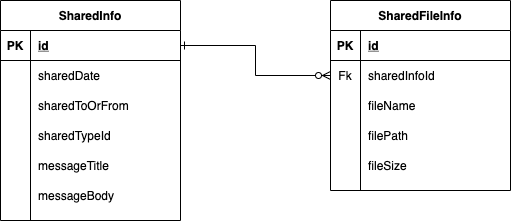

The diagram above was exported from draw.io. Its source (the exported page's mxGraphModel, read from the mxfile embedded in the PNG):
<mxGraphModel dx="312" dy="334" grid="1" gridSize="10" guides="1" tooltips="1" connect="1" arrows="1" fold="1" page="1" pageScale="1" pageWidth="1169" pageHeight="827" math="0" shadow="0">
  <root>
    <mxCell id="0" />
    <mxCell id="1" parent="0" />
    <mxCell id="2" value="SharedInfo" style="shape=table;startSize=30;container=1;collapsible=1;childLayout=tableLayout;fixedRows=1;rowLines=0;fontStyle=1;align=center;resizeLast=1;" parent="1" vertex="1">
      <mxGeometry x="170" y="120" width="180" height="220" as="geometry" />
    </mxCell>
    <mxCell id="3" value="" style="shape=partialRectangle;collapsible=0;dropTarget=0;pointerEvents=0;fillColor=none;top=0;left=0;bottom=1;right=0;points=[[0,0.5],[1,0.5]];portConstraint=eastwest;" parent="2" vertex="1">
      <mxGeometry y="30" width="180" height="30" as="geometry" />
    </mxCell>
    <mxCell id="4" value="PK" style="shape=partialRectangle;connectable=0;fillColor=none;top=0;left=0;bottom=0;right=0;fontStyle=1;overflow=hidden;" parent="3" vertex="1">
      <mxGeometry width="30" height="30" as="geometry" />
    </mxCell>
    <mxCell id="5" value="id" style="shape=partialRectangle;connectable=0;fillColor=none;top=0;left=0;bottom=0;right=0;align=left;spacingLeft=6;fontStyle=5;overflow=hidden;" parent="3" vertex="1">
      <mxGeometry x="30" width="150" height="30" as="geometry" />
    </mxCell>
    <mxCell id="6" value="" style="shape=partialRectangle;collapsible=0;dropTarget=0;pointerEvents=0;fillColor=none;top=0;left=0;bottom=0;right=0;points=[[0,0.5],[1,0.5]];portConstraint=eastwest;" parent="2" vertex="1">
      <mxGeometry y="60" width="180" height="30" as="geometry" />
    </mxCell>
    <mxCell id="7" value="" style="shape=partialRectangle;connectable=0;fillColor=none;top=0;left=0;bottom=0;right=0;editable=1;overflow=hidden;" parent="6" vertex="1">
      <mxGeometry width="30" height="30" as="geometry" />
    </mxCell>
    <mxCell id="8" value="sharedDate" style="shape=partialRectangle;connectable=0;fillColor=none;top=0;left=0;bottom=0;right=0;align=left;spacingLeft=6;overflow=hidden;" parent="6" vertex="1">
      <mxGeometry x="30" width="150" height="30" as="geometry" />
    </mxCell>
    <mxCell id="9" value="" style="shape=partialRectangle;collapsible=0;dropTarget=0;pointerEvents=0;fillColor=none;top=0;left=0;bottom=0;right=0;points=[[0,0.5],[1,0.5]];portConstraint=eastwest;" parent="2" vertex="1">
      <mxGeometry y="90" width="180" height="30" as="geometry" />
    </mxCell>
    <mxCell id="10" value="" style="shape=partialRectangle;connectable=0;fillColor=none;top=0;left=0;bottom=0;right=0;editable=1;overflow=hidden;" parent="9" vertex="1">
      <mxGeometry width="30" height="30" as="geometry" />
    </mxCell>
    <mxCell id="11" value="sharedToOrFrom" style="shape=partialRectangle;connectable=0;fillColor=none;top=0;left=0;bottom=0;right=0;align=left;spacingLeft=6;overflow=hidden;" parent="9" vertex="1">
      <mxGeometry x="30" width="150" height="30" as="geometry" />
    </mxCell>
    <mxCell id="12" value="" style="shape=partialRectangle;collapsible=0;dropTarget=0;pointerEvents=0;fillColor=none;top=0;left=0;bottom=0;right=0;points=[[0,0.5],[1,0.5]];portConstraint=eastwest;" parent="2" vertex="1">
      <mxGeometry y="120" width="180" height="30" as="geometry" />
    </mxCell>
    <mxCell id="13" value="" style="shape=partialRectangle;connectable=0;fillColor=none;top=0;left=0;bottom=0;right=0;editable=1;overflow=hidden;" parent="12" vertex="1">
      <mxGeometry width="30" height="30" as="geometry" />
    </mxCell>
    <mxCell id="14" value="sharedTypeId" style="shape=partialRectangle;connectable=0;fillColor=none;top=0;left=0;bottom=0;right=0;align=left;spacingLeft=6;overflow=hidden;" parent="12" vertex="1">
      <mxGeometry x="30" width="150" height="30" as="geometry" />
    </mxCell>
    <mxCell id="63" value="" style="shape=partialRectangle;collapsible=0;dropTarget=0;pointerEvents=0;fillColor=none;top=0;left=0;bottom=0;right=0;points=[[0,0.5],[1,0.5]];portConstraint=eastwest;" parent="2" vertex="1">
      <mxGeometry y="150" width="180" height="30" as="geometry" />
    </mxCell>
    <mxCell id="64" value="" style="shape=partialRectangle;connectable=0;fillColor=none;top=0;left=0;bottom=0;right=0;editable=1;overflow=hidden;" parent="63" vertex="1">
      <mxGeometry width="30" height="30" as="geometry" />
    </mxCell>
    <mxCell id="65" value="messageTitle" style="shape=partialRectangle;connectable=0;fillColor=none;top=0;left=0;bottom=0;right=0;align=left;spacingLeft=6;overflow=hidden;" parent="63" vertex="1">
      <mxGeometry x="30" width="150" height="30" as="geometry" />
    </mxCell>
    <mxCell id="66" value="" style="shape=partialRectangle;collapsible=0;dropTarget=0;pointerEvents=0;fillColor=none;top=0;left=0;bottom=0;right=0;points=[[0,0.5],[1,0.5]];portConstraint=eastwest;" parent="2" vertex="1">
      <mxGeometry y="180" width="180" height="30" as="geometry" />
    </mxCell>
    <mxCell id="67" value="" style="shape=partialRectangle;connectable=0;fillColor=none;top=0;left=0;bottom=0;right=0;editable=1;overflow=hidden;" parent="66" vertex="1">
      <mxGeometry width="30" height="30" as="geometry" />
    </mxCell>
    <mxCell id="68" value="messageBody" style="shape=partialRectangle;connectable=0;fillColor=none;top=0;left=0;bottom=0;right=0;align=left;spacingLeft=6;overflow=hidden;" parent="66" vertex="1">
      <mxGeometry x="30" width="150" height="30" as="geometry" />
    </mxCell>
    <mxCell id="47" value="SharedFileInfo" style="shape=table;startSize=30;container=1;collapsible=1;childLayout=tableLayout;fixedRows=1;rowLines=0;fontStyle=1;align=center;resizeLast=1;" parent="1" vertex="1">
      <mxGeometry x="500" y="120" width="180" height="190" as="geometry" />
    </mxCell>
    <mxCell id="48" value="" style="shape=partialRectangle;collapsible=0;dropTarget=0;pointerEvents=0;fillColor=none;top=0;left=0;bottom=1;right=0;points=[[0,0.5],[1,0.5]];portConstraint=eastwest;" parent="47" vertex="1">
      <mxGeometry y="30" width="180" height="30" as="geometry" />
    </mxCell>
    <mxCell id="49" value="PK" style="shape=partialRectangle;connectable=0;fillColor=none;top=0;left=0;bottom=0;right=0;fontStyle=1;overflow=hidden;" parent="48" vertex="1">
      <mxGeometry width="30" height="30" as="geometry" />
    </mxCell>
    <mxCell id="50" value="id" style="shape=partialRectangle;connectable=0;fillColor=none;top=0;left=0;bottom=0;right=0;align=left;spacingLeft=6;fontStyle=5;overflow=hidden;" parent="48" vertex="1">
      <mxGeometry x="30" width="150" height="30" as="geometry" />
    </mxCell>
    <mxCell id="51" value="" style="shape=partialRectangle;collapsible=0;dropTarget=0;pointerEvents=0;fillColor=none;top=0;left=0;bottom=0;right=0;points=[[0,0.5],[1,0.5]];portConstraint=eastwest;" parent="47" vertex="1">
      <mxGeometry y="60" width="180" height="30" as="geometry" />
    </mxCell>
    <mxCell id="52" value="Fk" style="shape=partialRectangle;connectable=0;fillColor=none;top=0;left=0;bottom=0;right=0;editable=1;overflow=hidden;" parent="51" vertex="1">
      <mxGeometry width="30" height="30" as="geometry" />
    </mxCell>
    <mxCell id="53" value="sharedInfoId" style="shape=partialRectangle;connectable=0;fillColor=none;top=0;left=0;bottom=0;right=0;align=left;spacingLeft=6;overflow=hidden;" parent="51" vertex="1">
      <mxGeometry x="30" width="150" height="30" as="geometry" />
    </mxCell>
    <mxCell id="54" value="" style="shape=partialRectangle;collapsible=0;dropTarget=0;pointerEvents=0;fillColor=none;top=0;left=0;bottom=0;right=0;points=[[0,0.5],[1,0.5]];portConstraint=eastwest;" parent="47" vertex="1">
      <mxGeometry y="90" width="180" height="30" as="geometry" />
    </mxCell>
    <mxCell id="55" value="" style="shape=partialRectangle;connectable=0;fillColor=none;top=0;left=0;bottom=0;right=0;editable=1;overflow=hidden;" parent="54" vertex="1">
      <mxGeometry width="30" height="30" as="geometry" />
    </mxCell>
    <mxCell id="56" value="fileName" style="shape=partialRectangle;connectable=0;fillColor=none;top=0;left=0;bottom=0;right=0;align=left;spacingLeft=6;overflow=hidden;" parent="54" vertex="1">
      <mxGeometry x="30" width="150" height="30" as="geometry" />
    </mxCell>
    <mxCell id="57" value="" style="shape=partialRectangle;collapsible=0;dropTarget=0;pointerEvents=0;fillColor=none;top=0;left=0;bottom=0;right=0;points=[[0,0.5],[1,0.5]];portConstraint=eastwest;" parent="47" vertex="1">
      <mxGeometry y="120" width="180" height="30" as="geometry" />
    </mxCell>
    <mxCell id="58" value="" style="shape=partialRectangle;connectable=0;fillColor=none;top=0;left=0;bottom=0;right=0;editable=1;overflow=hidden;" parent="57" vertex="1">
      <mxGeometry width="30" height="30" as="geometry" />
    </mxCell>
    <mxCell id="59" value="filePath" style="shape=partialRectangle;connectable=0;fillColor=none;top=0;left=0;bottom=0;right=0;align=left;spacingLeft=6;overflow=hidden;" parent="57" vertex="1">
      <mxGeometry x="30" width="150" height="30" as="geometry" />
    </mxCell>
    <mxCell id="60" value="" style="shape=partialRectangle;collapsible=0;dropTarget=0;pointerEvents=0;fillColor=none;top=0;left=0;bottom=0;right=0;points=[[0,0.5],[1,0.5]];portConstraint=eastwest;" parent="47" vertex="1">
      <mxGeometry y="150" width="180" height="30" as="geometry" />
    </mxCell>
    <mxCell id="61" value="" style="shape=partialRectangle;connectable=0;fillColor=none;top=0;left=0;bottom=0;right=0;editable=1;overflow=hidden;" parent="60" vertex="1">
      <mxGeometry width="30" height="30" as="geometry" />
    </mxCell>
    <mxCell id="62" value="fileSize" style="shape=partialRectangle;connectable=0;fillColor=none;top=0;left=0;bottom=0;right=0;align=left;spacingLeft=6;overflow=hidden;" parent="60" vertex="1">
      <mxGeometry x="30" width="150" height="30" as="geometry" />
    </mxCell>
    <mxCell id="69" style="edgeStyle=orthogonalEdgeStyle;rounded=0;orthogonalLoop=1;jettySize=auto;html=1;exitX=0;exitY=0.5;exitDx=0;exitDy=0;entryX=1;entryY=0.5;entryDx=0;entryDy=0;endArrow=ERone;endFill=0;startArrow=ERzeroToMany;startFill=1;" parent="1" source="51" target="3" edge="1">
      <mxGeometry relative="1" as="geometry" />
    </mxCell>
  </root>
</mxGraphModel>